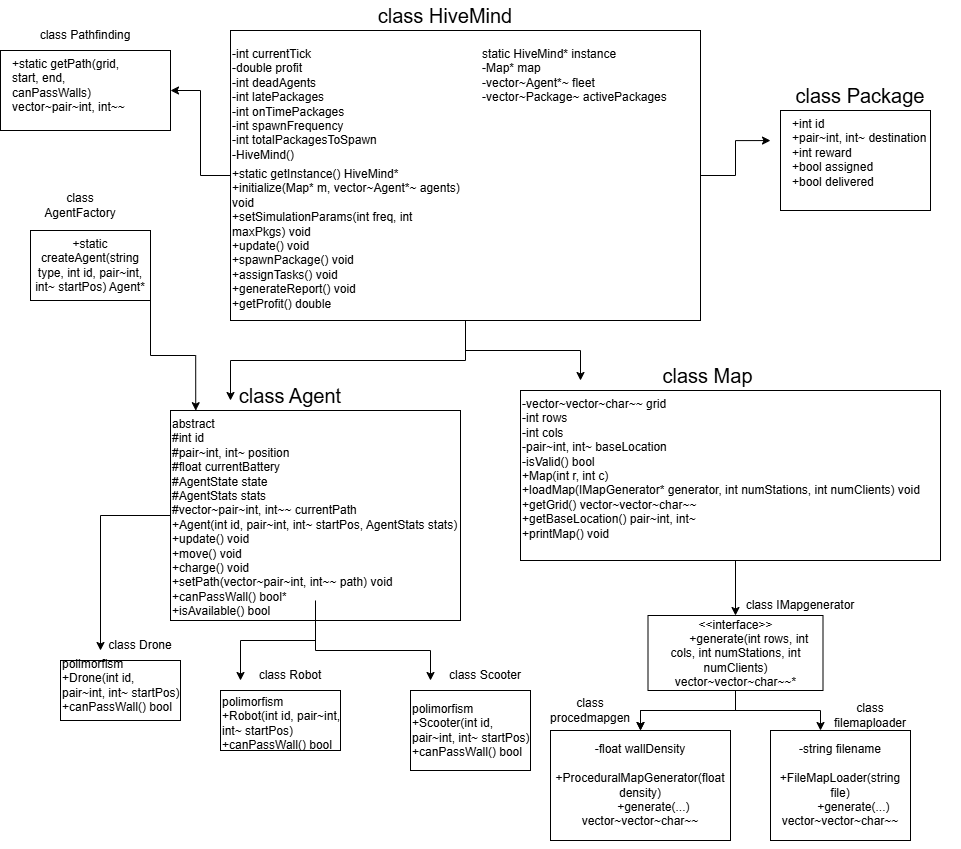

The diagram above was exported from draw.io. Its source (the exported page's mxGraphModel, read from the mxfile embedded in the PNG):
<mxGraphModel dx="2694" dy="984" grid="1" gridSize="10" guides="1" tooltips="1" connect="1" arrows="1" fold="1" page="1" pageScale="1" pageWidth="850" pageHeight="1100" math="0" shadow="0">
  <root>
    <mxCell id="0" />
    <mxCell id="1" parent="0" />
    <mxCell id="tMZfy1tj0Gmop0n3CmJc-9" edge="1" parent="1" source="tMZfy1tj0Gmop0n3CmJc-1" style="edgeStyle=orthogonalEdgeStyle;rounded=0;orthogonalLoop=1;jettySize=auto;html=1;" value="">
      <mxGeometry relative="1" as="geometry">
        <mxPoint x="550" y="410" as="targetPoint" />
      </mxGeometry>
    </mxCell>
    <mxCell id="tMZfy1tj0Gmop0n3CmJc-14" edge="1" parent="1" source="tMZfy1tj0Gmop0n3CmJc-1" style="edgeStyle=orthogonalEdgeStyle;rounded=0;orthogonalLoop=1;jettySize=auto;html=1;">
      <mxGeometry relative="1" as="geometry">
        <mxPoint x="200" y="430" as="targetPoint" />
      </mxGeometry>
    </mxCell>
    <mxCell id="tMZfy1tj0Gmop0n3CmJc-21" edge="1" parent="1" source="tMZfy1tj0Gmop0n3CmJc-1" style="edgeStyle=orthogonalEdgeStyle;rounded=0;orthogonalLoop=1;jettySize=auto;html=1;" value="">
      <mxGeometry relative="1" as="geometry">
        <mxPoint x="740" y="170.0588235294117" as="targetPoint" />
      </mxGeometry>
    </mxCell>
    <mxCell id="tMZfy1tj0Gmop0n3CmJc-56" edge="1" parent="1" source="tMZfy1tj0Gmop0n3CmJc-1" style="edgeStyle=orthogonalEdgeStyle;rounded=0;orthogonalLoop=1;jettySize=auto;html=1;" target="tMZfy1tj0Gmop0n3CmJc-55" value="">
      <mxGeometry relative="1" as="geometry" />
    </mxCell>
    <mxCell id="tMZfy1tj0Gmop0n3CmJc-1" parent="1" style="rounded=0;whiteSpace=wrap;html=1;align=left;fontColor=light-dark(#000000,#333333);" value="&lt;div&gt;&lt;br&gt;&lt;/div&gt;" vertex="1">
      <mxGeometry height="290" width="470" x="200" y="60" as="geometry" />
    </mxCell>
    <mxCell id="tMZfy1tj0Gmop0n3CmJc-4" parent="1" style="text;whiteSpace=wrap;html=1;" value="-int currentTick &#10;        -double profit &#10;        -int deadAgents &#10;        -int latePackages &#10;        -int onTimePackages &#10;        -int spawnFrequency &#10;        -int totalPackagesToSpawn &#10;        -HiveMind()" vertex="1">
      <mxGeometry height="130" width="180" x="200" y="70" as="geometry" />
    </mxCell>
    <mxCell id="tMZfy1tj0Gmop0n3CmJc-5" parent="1" style="text;whiteSpace=wrap;html=1;" value="+static getInstance() HiveMind* &#10;        +initialize(Map* m, vector~Agent*~ agents) void &#10;        +setSimulationParams(int freq, int maxPkgs) void &#10;        +update() void &#10;        +spawnPackage() void &#10;        +assignTasks() void &#10;        +generateReport() void &#10;        +getProfit() double" vertex="1">
      <mxGeometry height="120" width="235" x="200" y="190" as="geometry" />
    </mxCell>
    <mxCell id="tMZfy1tj0Gmop0n3CmJc-6" parent="1" style="text;whiteSpace=wrap;html=1;" value="static HiveMind* instance &#10;        -Map* map &#10;        -vector~Agent*~ fleet &#10;        -vector~Package~ activePackages" vertex="1">
      <mxGeometry height="80" width="220" x="450" y="70" as="geometry" />
    </mxCell>
    <mxCell id="tMZfy1tj0Gmop0n3CmJc-7" parent="1" style="text;html=1;whiteSpace=wrap;strokeColor=none;fillColor=none;align=center;verticalAlign=middle;rounded=0;fontSize=20;" value="class HiveMind" vertex="1">
      <mxGeometry height="30" width="390" x="220" y="30" as="geometry" />
    </mxCell>
    <mxCell id="tMZfy1tj0Gmop0n3CmJc-10" parent="1" style="rounded=0;whiteSpace=wrap;html=1;" value="" vertex="1">
      <mxGeometry height="170" width="420" x="490" y="420" as="geometry" />
    </mxCell>
    <mxCell id="tMZfy1tj0Gmop0n3CmJc-11" parent="1" style="text;html=1;whiteSpace=wrap;strokeColor=none;fillColor=none;align=center;verticalAlign=middle;rounded=0;fontSize=20;" value="class Map" vertex="1">
      <mxGeometry height="30" width="125" x="615" y="390" as="geometry" />
    </mxCell>
    <mxCell id="tMZfy1tj0Gmop0n3CmJc-37" edge="1" parent="1" source="tMZfy1tj0Gmop0n3CmJc-13" style="edgeStyle=orthogonalEdgeStyle;rounded=0;orthogonalLoop=1;jettySize=auto;html=1;" target="tMZfy1tj0Gmop0n3CmJc-38">
      <mxGeometry relative="1" as="geometry">
        <mxPoint x="705" y="630" as="targetPoint" />
      </mxGeometry>
    </mxCell>
    <mxCell id="tMZfy1tj0Gmop0n3CmJc-13" parent="1" style="text;whiteSpace=wrap;html=1;" value="-vector~vector~char~~ grid &#10;        -int rows &#10;        -int cols &#10;        -pair~int, int~ baseLocation &#10;        -isValid() bool &#10;        +Map(int r, int c) &#10;        +loadMap(IMapGenerator* generator, int numStations, int numClients) void &#10;        +getGrid() vector~vector~char~~ &#10;        +getBaseLocation() pair~int, int~ &#10;        +printMap() void" vertex="1">
      <mxGeometry height="170" width="430" x="490" y="420" as="geometry" />
    </mxCell>
    <mxCell id="tMZfy1tj0Gmop0n3CmJc-25" edge="1" parent="1" source="tMZfy1tj0Gmop0n3CmJc-15" style="edgeStyle=orthogonalEdgeStyle;rounded=0;orthogonalLoop=1;jettySize=auto;html=1;">
      <mxGeometry relative="1" as="geometry">
        <mxPoint x="70" y="680" as="targetPoint" />
      </mxGeometry>
    </mxCell>
    <mxCell id="tMZfy1tj0Gmop0n3CmJc-27" edge="1" parent="1" source="tMZfy1tj0Gmop0n3CmJc-15" style="edgeStyle=orthogonalEdgeStyle;rounded=0;orthogonalLoop=1;jettySize=auto;html=1;">
      <mxGeometry relative="1" as="geometry">
        <mxPoint x="400" y="710" as="targetPoint" />
      </mxGeometry>
    </mxCell>
    <mxCell id="tMZfy1tj0Gmop0n3CmJc-15" parent="1" style="rounded=0;whiteSpace=wrap;html=1;" value="" vertex="1">
      <mxGeometry height="210" width="290" x="140" y="440" as="geometry" />
    </mxCell>
    <mxCell id="tMZfy1tj0Gmop0n3CmJc-16" parent="1" style="text;html=1;whiteSpace=wrap;strokeColor=none;fillColor=none;align=center;verticalAlign=middle;rounded=0;fontSize=20;" value="class Agent" vertex="1">
      <mxGeometry height="30" width="120" x="200" y="410" as="geometry" />
    </mxCell>
    <mxCell id="tMZfy1tj0Gmop0n3CmJc-26" edge="1" parent="1" source="tMZfy1tj0Gmop0n3CmJc-19" style="edgeStyle=orthogonalEdgeStyle;rounded=0;orthogonalLoop=1;jettySize=auto;html=1;">
      <mxGeometry relative="1" as="geometry">
        <mxPoint x="210" y="710" as="targetPoint" />
      </mxGeometry>
    </mxCell>
    <mxCell id="tMZfy1tj0Gmop0n3CmJc-19" parent="1" style="text;whiteSpace=wrap;html=1;" value="abstract &#10;        #int id &#10;        #pair~int, int~ position &#10;        #float currentBattery &#10;        #AgentState state &#10;        #AgentStats stats &#10;        #vector~pair~int, int~~ currentPath &#10;        +Agent(int id, pair~int, int~ startPos, AgentStats stats) &#10;        +update() void &#10;        +move() void &#10;        +charge() void &#10;        +setPath(vector~pair~int, int~~ path) void &#10;        +canPassWall() bool* &#10;        +isAvailable() bool" vertex="1">
      <mxGeometry height="190" width="290" x="140" y="440" as="geometry" />
    </mxCell>
    <mxCell id="tMZfy1tj0Gmop0n3CmJc-22" parent="1" style="rounded=0;whiteSpace=wrap;html=1;" value="" vertex="1">
      <mxGeometry height="100" width="150" x="750" y="140" as="geometry" />
    </mxCell>
    <mxCell id="tMZfy1tj0Gmop0n3CmJc-23" parent="1" style="text;html=1;whiteSpace=wrap;strokeColor=none;fillColor=none;align=center;verticalAlign=middle;rounded=0;fontSize=20;" value="class Package" vertex="1">
      <mxGeometry height="30" width="160" x="750" y="110" as="geometry" />
    </mxCell>
    <mxCell id="tMZfy1tj0Gmop0n3CmJc-24" parent="1" style="text;whiteSpace=wrap;html=1;" value="+int id &#10;        +pair~int, int~ destination &#10;        +int reward &#10;        +bool assigned &#10;        +bool delivered" vertex="1">
      <mxGeometry height="100" width="170" x="760" y="140" as="geometry" />
    </mxCell>
    <mxCell id="tMZfy1tj0Gmop0n3CmJc-28" parent="1" style="rounded=0;whiteSpace=wrap;html=1;" value="" vertex="1">
      <mxGeometry height="60" width="120" x="30" y="690" as="geometry" />
    </mxCell>
    <mxCell id="tMZfy1tj0Gmop0n3CmJc-29" parent="1" style="text;html=1;whiteSpace=wrap;strokeColor=none;fillColor=none;align=center;verticalAlign=middle;rounded=0;" value="class Drone" vertex="1">
      <mxGeometry height="30" width="80" x="70" y="660" as="geometry" />
    </mxCell>
    <mxCell id="tMZfy1tj0Gmop0n3CmJc-30" parent="1" style="text;whiteSpace=wrap;html=1;" value="polimorfism&lt;div&gt;+Drone(int id, pair~int, int~ startPos)&lt;br&gt;        +canPassWall() bool&lt;/div&gt;" vertex="1">
      <mxGeometry height="60" width="120" x="30" y="680" as="geometry" />
    </mxCell>
    <mxCell id="tMZfy1tj0Gmop0n3CmJc-31" parent="1" style="text;html=1;whiteSpace=wrap;strokeColor=none;fillColor=none;align=center;verticalAlign=middle;rounded=0;" value="class Robot" vertex="1">
      <mxGeometry height="30" width="80" x="220" y="690" as="geometry" />
    </mxCell>
    <mxCell id="tMZfy1tj0Gmop0n3CmJc-32" parent="1" style="rounded=0;whiteSpace=wrap;html=1;" value="" vertex="1">
      <mxGeometry height="60" width="120" x="190" y="720" as="geometry" />
    </mxCell>
    <mxCell id="tMZfy1tj0Gmop0n3CmJc-33" parent="1" style="text;whiteSpace=wrap;html=1;" value="polimorfism&lt;div&gt;+Robot(int id, pair~int, int~ startPos)&lt;br&gt;+canPassWall() bool&lt;/div&gt;" vertex="1">
      <mxGeometry height="50" width="130" x="190" y="717.5" as="geometry" />
    </mxCell>
    <mxCell id="tMZfy1tj0Gmop0n3CmJc-34" parent="1" style="text;html=1;whiteSpace=wrap;strokeColor=none;fillColor=none;align=center;verticalAlign=middle;rounded=0;" value="class Scooter" vertex="1">
      <mxGeometry height="30" width="90" x="410" y="690" as="geometry" />
    </mxCell>
    <mxCell id="tMZfy1tj0Gmop0n3CmJc-35" parent="1" style="rounded=0;whiteSpace=wrap;html=1;" value="" vertex="1">
      <mxGeometry height="80" width="120" x="380" y="720" as="geometry" />
    </mxCell>
    <mxCell id="tMZfy1tj0Gmop0n3CmJc-36" parent="1" style="text;whiteSpace=wrap;html=1;" value="&lt;div&gt;polimorfism&lt;/div&gt;+Scooter(int id, pair~int, int~ startPos)&lt;br&gt;        +canPassWall() bool" vertex="1">
      <mxGeometry height="35" width="120" x="380" y="725" as="geometry" />
    </mxCell>
    <mxCell id="tMZfy1tj0Gmop0n3CmJc-43" edge="1" parent="1" source="tMZfy1tj0Gmop0n3CmJc-38" style="edgeStyle=orthogonalEdgeStyle;rounded=0;orthogonalLoop=1;jettySize=auto;html=1;" target="tMZfy1tj0Gmop0n3CmJc-42" value="">
      <mxGeometry relative="1" as="geometry" />
    </mxCell>
    <mxCell id="tMZfy1tj0Gmop0n3CmJc-47" edge="1" parent="1" source="tMZfy1tj0Gmop0n3CmJc-38" style="edgeStyle=orthogonalEdgeStyle;rounded=0;orthogonalLoop=1;jettySize=auto;html=1;" target="tMZfy1tj0Gmop0n3CmJc-42" value="">
      <mxGeometry relative="1" as="geometry" />
    </mxCell>
    <mxCell id="tMZfy1tj0Gmop0n3CmJc-48" edge="1" parent="1" source="tMZfy1tj0Gmop0n3CmJc-38" style="edgeStyle=orthogonalEdgeStyle;rounded=0;orthogonalLoop=1;jettySize=auto;html=1;">
      <mxGeometry relative="1" as="geometry">
        <mxPoint x="790" y="760" as="targetPoint" />
      </mxGeometry>
    </mxCell>
    <mxCell id="tMZfy1tj0Gmop0n3CmJc-38" parent="1" style="rounded=0;whiteSpace=wrap;html=1;" value="&lt;div&gt;&amp;lt;&amp;lt;interface&amp;gt;&amp;gt;&lt;/div&gt;&lt;div&gt;&amp;nbsp; &amp;nbsp; &amp;nbsp; &amp;nbsp; +generate(int rows, int cols, int numStations, int numClients) vector~vector~char~~*&lt;/div&gt;" vertex="1">
      <mxGeometry height="75" width="175" x="617.5" y="645" as="geometry" />
    </mxCell>
    <mxCell id="tMZfy1tj0Gmop0n3CmJc-42" parent="1" style="whiteSpace=wrap;html=1;rounded=0;" value="&lt;div&gt;-float wallDensity&lt;/div&gt;&lt;div&gt;&amp;nbsp; &amp;nbsp; &amp;nbsp; &amp;nbsp; +ProceduralMapGenerator(float density)&lt;/div&gt;&lt;div&gt;&amp;nbsp; &amp;nbsp; &amp;nbsp; &amp;nbsp; +generate(...) vector~vector~char~~&lt;/div&gt;" vertex="1">
      <mxGeometry height="110" width="180" x="520" y="760" as="geometry" />
    </mxCell>
    <mxCell id="tMZfy1tj0Gmop0n3CmJc-44" edge="1" parent="1" source="tMZfy1tj0Gmop0n3CmJc-42" style="edgeStyle=orthogonalEdgeStyle;rounded=0;orthogonalLoop=1;jettySize=auto;html=1;exitX=0.5;exitY=1;exitDx=0;exitDy=0;" target="tMZfy1tj0Gmop0n3CmJc-42">
      <mxGeometry relative="1" as="geometry" />
    </mxCell>
    <mxCell id="tMZfy1tj0Gmop0n3CmJc-45" parent="1" style="text;html=1;whiteSpace=wrap;strokeColor=none;fillColor=none;align=center;verticalAlign=middle;rounded=0;" value="class IMapgenerator" vertex="1">
      <mxGeometry height="30" width="120" x="710" y="620" as="geometry" />
    </mxCell>
    <mxCell id="tMZfy1tj0Gmop0n3CmJc-46" parent="1" style="text;html=1;whiteSpace=wrap;strokeColor=none;fillColor=none;align=center;verticalAlign=middle;rounded=0;" value="class procedmapgen" vertex="1">
      <mxGeometry height="30" width="60" x="530" y="725" as="geometry" />
    </mxCell>
    <mxCell id="tMZfy1tj0Gmop0n3CmJc-49" parent="1" style="rounded=0;whiteSpace=wrap;html=1;" value="&lt;div&gt;-string filename&lt;/div&gt;&lt;div&gt;&amp;nbsp; &amp;nbsp; &amp;nbsp; &amp;nbsp; +FileMapLoader(string file)&lt;/div&gt;&lt;div&gt;&amp;nbsp; &amp;nbsp; &amp;nbsp; &amp;nbsp; +generate(...) vector~vector~char~~&lt;/div&gt;" vertex="1">
      <mxGeometry height="110" width="140" x="740" y="760" as="geometry" />
    </mxCell>
    <mxCell id="tMZfy1tj0Gmop0n3CmJc-50" parent="1" style="text;html=1;whiteSpace=wrap;strokeColor=none;fillColor=none;align=center;verticalAlign=middle;rounded=0;" value="class filemaploader" vertex="1">
      <mxGeometry height="30" width="60" x="810" y="730" as="geometry" />
    </mxCell>
    <mxCell id="tMZfy1tj0Gmop0n3CmJc-51" parent="1" style="rounded=0;whiteSpace=wrap;html=1;" value="+static createAgent(string type, int id, pair~int, int~ startPos) Agent*" vertex="1">
      <mxGeometry height="70" width="120" y="260" as="geometry" />
    </mxCell>
    <mxCell id="tMZfy1tj0Gmop0n3CmJc-53" edge="1" parent="1" source="tMZfy1tj0Gmop0n3CmJc-51" style="edgeStyle=orthogonalEdgeStyle;rounded=0;orthogonalLoop=1;jettySize=auto;html=1;exitX=1;exitY=1;exitDx=0;exitDy=0;entryX=0.087;entryY=0.001;entryDx=0;entryDy=0;entryPerimeter=0;" target="tMZfy1tj0Gmop0n3CmJc-19">
      <mxGeometry relative="1" as="geometry" />
    </mxCell>
    <mxCell id="tMZfy1tj0Gmop0n3CmJc-54" parent="1" style="text;html=1;whiteSpace=wrap;strokeColor=none;fillColor=none;align=center;verticalAlign=middle;rounded=0;" value="class AgentFactory" vertex="1">
      <mxGeometry height="30" width="60" x="20" y="220" as="geometry" />
    </mxCell>
    <mxCell id="tMZfy1tj0Gmop0n3CmJc-55" parent="1" style="rounded=0;whiteSpace=wrap;html=1;align=left;fontColor=light-dark(#000000,#333333);" value="" vertex="1">
      <mxGeometry height="80" width="170" x="-30" y="80" as="geometry" />
    </mxCell>
    <mxCell id="tMZfy1tj0Gmop0n3CmJc-57" parent="1" style="text;html=1;whiteSpace=wrap;strokeColor=none;fillColor=none;align=center;verticalAlign=middle;rounded=0;" value="class Pathfinding" vertex="1">
      <mxGeometry height="30" width="170" x="-30" y="50" as="geometry" />
    </mxCell>
    <mxCell id="tMZfy1tj0Gmop0n3CmJc-58" parent="1" style="text;whiteSpace=wrap;html=1;" value="+static getPath(grid, start, end, canPassWalls) vector~pair~int, int~~" vertex="1">
      <mxGeometry height="40" width="120" x="-20" y="80" as="geometry" />
    </mxCell>
  </root>
</mxGraphModel>